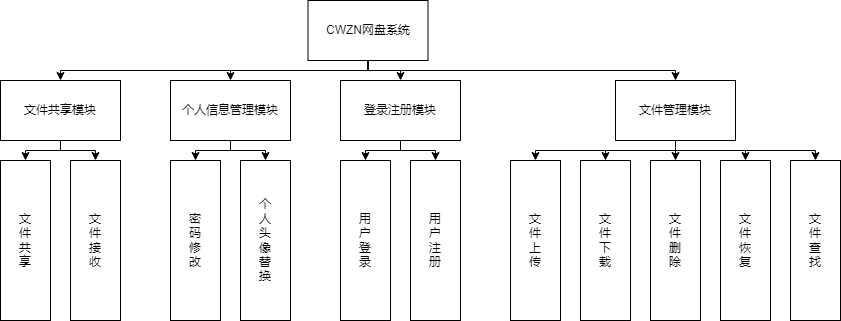

The diagram above was exported from draw.io. Its source (the exported page's mxGraphModel, read from the mxfile embedded in the PNG):
<mxGraphModel dx="1422" dy="754" grid="1" gridSize="10" guides="1" tooltips="1" connect="1" arrows="1" fold="1" page="1" pageScale="1" pageWidth="1169" pageHeight="827" math="0" shadow="0">
  <root>
    <mxCell id="0" />
    <mxCell id="1" parent="0" />
    <mxCell id="ufTxCYaLhmhzEJ3XayB1-6" value="" style="edgeStyle=orthogonalEdgeStyle;rounded=0;orthogonalLoop=1;jettySize=auto;html=1;" edge="1" parent="1" source="ufTxCYaLhmhzEJ3XayB1-1" target="ufTxCYaLhmhzEJ3XayB1-5">
      <mxGeometry relative="1" as="geometry">
        <Array as="points">
          <mxPoint x="387.5" y="75" />
          <mxPoint x="387.5" y="90" />
          <mxPoint x="420" y="90" />
          <mxPoint x="420" y="95" />
        </Array>
      </mxGeometry>
    </mxCell>
    <mxCell id="ufTxCYaLhmhzEJ3XayB1-10" value="" style="edgeStyle=orthogonalEdgeStyle;rounded=0;orthogonalLoop=1;jettySize=auto;html=1;" edge="1" parent="1" source="ufTxCYaLhmhzEJ3XayB1-1" target="ufTxCYaLhmhzEJ3XayB1-9">
      <mxGeometry relative="1" as="geometry">
        <Array as="points">
          <mxPoint x="387.5" y="75" />
          <mxPoint x="387.5" y="90" />
          <mxPoint x="420" y="90" />
          <mxPoint x="695" y="90" />
          <mxPoint x="695" y="95" />
        </Array>
      </mxGeometry>
    </mxCell>
    <mxCell id="ufTxCYaLhmhzEJ3XayB1-12" value="" style="edgeStyle=orthogonalEdgeStyle;rounded=0;orthogonalLoop=1;jettySize=auto;html=1;" edge="1" parent="1" source="ufTxCYaLhmhzEJ3XayB1-1" target="ufTxCYaLhmhzEJ3XayB1-11">
      <mxGeometry relative="1" as="geometry">
        <Array as="points">
          <mxPoint x="387.5" y="75" />
          <mxPoint x="387.5" y="90" />
          <mxPoint x="80" y="90" />
          <mxPoint x="80" y="95" />
        </Array>
      </mxGeometry>
    </mxCell>
    <mxCell id="ufTxCYaLhmhzEJ3XayB1-14" value="" style="edgeStyle=orthogonalEdgeStyle;rounded=0;orthogonalLoop=1;jettySize=auto;html=1;" edge="1" parent="1" source="ufTxCYaLhmhzEJ3XayB1-1" target="ufTxCYaLhmhzEJ3XayB1-13">
      <mxGeometry relative="1" as="geometry">
        <Array as="points">
          <mxPoint x="387.5" y="75" />
          <mxPoint x="387.5" y="90" />
          <mxPoint x="250" y="90" />
          <mxPoint x="250" y="95" />
        </Array>
      </mxGeometry>
    </mxCell>
    <mxCell id="ufTxCYaLhmhzEJ3XayB1-1" value="CWZN网盘系统" style="rounded=0;whiteSpace=wrap;html=1;" vertex="1" parent="1">
      <mxGeometry x="327.5" y="20" width="120" height="60" as="geometry" />
    </mxCell>
    <mxCell id="ufTxCYaLhmhzEJ3XayB1-16" value="" style="edgeStyle=orthogonalEdgeStyle;rounded=0;orthogonalLoop=1;jettySize=auto;html=1;" edge="1" parent="1" source="ufTxCYaLhmhzEJ3XayB1-5" target="ufTxCYaLhmhzEJ3XayB1-15">
      <mxGeometry relative="1" as="geometry">
        <Array as="points">
          <mxPoint x="420" y="155" />
          <mxPoint x="420" y="170" />
          <mxPoint x="385" y="170" />
          <mxPoint x="385" y="175" />
        </Array>
      </mxGeometry>
    </mxCell>
    <mxCell id="ufTxCYaLhmhzEJ3XayB1-19" style="edgeStyle=orthogonalEdgeStyle;rounded=0;orthogonalLoop=1;jettySize=auto;html=1;entryDx=0;entryDy=0;" edge="1" parent="1" source="ufTxCYaLhmhzEJ3XayB1-5" target="ufTxCYaLhmhzEJ3XayB1-17">
      <mxGeometry relative="1" as="geometry">
        <Array as="points">
          <mxPoint x="420" y="155" />
          <mxPoint x="420" y="170" />
          <mxPoint x="455" y="170" />
          <mxPoint x="455" y="175" />
        </Array>
      </mxGeometry>
    </mxCell>
    <mxCell id="ufTxCYaLhmhzEJ3XayB1-5" value="登录注册模块" style="whiteSpace=wrap;html=1;rounded=0;" vertex="1" parent="1">
      <mxGeometry x="360" y="100" width="120" height="60" as="geometry" />
    </mxCell>
    <mxCell id="ufTxCYaLhmhzEJ3XayB1-29" style="edgeStyle=orthogonalEdgeStyle;rounded=0;orthogonalLoop=1;jettySize=auto;html=1;" edge="1" parent="1" source="ufTxCYaLhmhzEJ3XayB1-9" target="ufTxCYaLhmhzEJ3XayB1-22">
      <mxGeometry relative="1" as="geometry">
        <Array as="points">
          <mxPoint x="695" y="155" />
          <mxPoint x="695" y="170" />
          <mxPoint x="555" y="170" />
          <mxPoint x="555" y="175" />
        </Array>
      </mxGeometry>
    </mxCell>
    <mxCell id="ufTxCYaLhmhzEJ3XayB1-30" style="edgeStyle=orthogonalEdgeStyle;rounded=0;orthogonalLoop=1;jettySize=auto;html=1;" edge="1" parent="1" source="ufTxCYaLhmhzEJ3XayB1-9" target="ufTxCYaLhmhzEJ3XayB1-23">
      <mxGeometry relative="1" as="geometry">
        <Array as="points">
          <mxPoint x="695" y="155" />
          <mxPoint x="695" y="170" />
          <mxPoint x="625" y="170" />
          <mxPoint x="625" y="175" />
        </Array>
      </mxGeometry>
    </mxCell>
    <mxCell id="ufTxCYaLhmhzEJ3XayB1-31" style="edgeStyle=orthogonalEdgeStyle;rounded=0;orthogonalLoop=1;jettySize=auto;html=1;" edge="1" parent="1" source="ufTxCYaLhmhzEJ3XayB1-9" target="ufTxCYaLhmhzEJ3XayB1-24">
      <mxGeometry relative="1" as="geometry">
        <Array as="points">
          <mxPoint x="695" y="155" />
          <mxPoint x="695" y="170" />
          <mxPoint x="695" y="175" />
        </Array>
      </mxGeometry>
    </mxCell>
    <mxCell id="ufTxCYaLhmhzEJ3XayB1-32" style="edgeStyle=orthogonalEdgeStyle;rounded=0;orthogonalLoop=1;jettySize=auto;html=1;" edge="1" parent="1" source="ufTxCYaLhmhzEJ3XayB1-9" target="ufTxCYaLhmhzEJ3XayB1-26">
      <mxGeometry relative="1" as="geometry">
        <Array as="points">
          <mxPoint x="695" y="155" />
          <mxPoint x="695" y="170" />
          <mxPoint x="765" y="170" />
          <mxPoint x="835" y="170" />
          <mxPoint x="835" y="175" />
        </Array>
      </mxGeometry>
    </mxCell>
    <mxCell id="ufTxCYaLhmhzEJ3XayB1-33" style="edgeStyle=orthogonalEdgeStyle;rounded=0;orthogonalLoop=1;jettySize=auto;html=1;" edge="1" parent="1" source="ufTxCYaLhmhzEJ3XayB1-9" target="ufTxCYaLhmhzEJ3XayB1-25">
      <mxGeometry relative="1" as="geometry">
        <Array as="points">
          <mxPoint x="695" y="155" />
          <mxPoint x="695" y="170" />
          <mxPoint x="765" y="170" />
          <mxPoint x="765" y="175" />
        </Array>
      </mxGeometry>
    </mxCell>
    <mxCell id="ufTxCYaLhmhzEJ3XayB1-9" value="文件管理模块" style="whiteSpace=wrap;html=1;rounded=0;" vertex="1" parent="1">
      <mxGeometry x="635" y="100" width="120" height="60" as="geometry" />
    </mxCell>
    <mxCell id="ufTxCYaLhmhzEJ3XayB1-36" style="edgeStyle=orthogonalEdgeStyle;rounded=0;orthogonalLoop=1;jettySize=auto;html=1;" edge="1" parent="1" source="ufTxCYaLhmhzEJ3XayB1-11" target="ufTxCYaLhmhzEJ3XayB1-34">
      <mxGeometry relative="1" as="geometry">
        <Array as="points">
          <mxPoint x="80" y="155" />
          <mxPoint x="80" y="170" />
          <mxPoint x="45" y="170" />
          <mxPoint x="45" y="175" />
        </Array>
      </mxGeometry>
    </mxCell>
    <mxCell id="ufTxCYaLhmhzEJ3XayB1-37" style="edgeStyle=orthogonalEdgeStyle;rounded=0;orthogonalLoop=1;jettySize=auto;html=1;" edge="1" parent="1" source="ufTxCYaLhmhzEJ3XayB1-11" target="ufTxCYaLhmhzEJ3XayB1-35">
      <mxGeometry relative="1" as="geometry">
        <Array as="points">
          <mxPoint x="80" y="155" />
          <mxPoint x="80" y="170" />
          <mxPoint x="115" y="170" />
          <mxPoint x="115" y="175" />
        </Array>
      </mxGeometry>
    </mxCell>
    <mxCell id="ufTxCYaLhmhzEJ3XayB1-11" value="文件共享模块" style="whiteSpace=wrap;html=1;rounded=0;" vertex="1" parent="1">
      <mxGeometry x="20" y="100" width="120" height="60" as="geometry" />
    </mxCell>
    <mxCell id="ufTxCYaLhmhzEJ3XayB1-40" style="edgeStyle=orthogonalEdgeStyle;rounded=0;orthogonalLoop=1;jettySize=auto;html=1;" edge="1" parent="1" source="ufTxCYaLhmhzEJ3XayB1-13" target="ufTxCYaLhmhzEJ3XayB1-38">
      <mxGeometry relative="1" as="geometry">
        <Array as="points">
          <mxPoint x="250" y="155" />
          <mxPoint x="250" y="170" />
          <mxPoint x="215" y="170" />
          <mxPoint x="215" y="175" />
        </Array>
      </mxGeometry>
    </mxCell>
    <mxCell id="ufTxCYaLhmhzEJ3XayB1-41" style="edgeStyle=orthogonalEdgeStyle;rounded=0;orthogonalLoop=1;jettySize=auto;html=1;" edge="1" parent="1" source="ufTxCYaLhmhzEJ3XayB1-13" target="ufTxCYaLhmhzEJ3XayB1-39">
      <mxGeometry relative="1" as="geometry">
        <Array as="points">
          <mxPoint x="250" y="155" />
          <mxPoint x="250" y="170" />
          <mxPoint x="285" y="170" />
          <mxPoint x="285" y="175" />
        </Array>
      </mxGeometry>
    </mxCell>
    <mxCell id="ufTxCYaLhmhzEJ3XayB1-13" value="个人信息管理模块" style="whiteSpace=wrap;html=1;rounded=0;" vertex="1" parent="1">
      <mxGeometry x="190" y="100" width="120" height="60" as="geometry" />
    </mxCell>
    <mxCell id="ufTxCYaLhmhzEJ3XayB1-15" value="用&lt;br&gt;户&lt;br&gt;登&lt;br&gt;录" style="whiteSpace=wrap;html=1;rounded=0;" vertex="1" parent="1">
      <mxGeometry x="360" y="180" width="50" height="160" as="geometry" />
    </mxCell>
    <mxCell id="ufTxCYaLhmhzEJ3XayB1-17" value="用&lt;br&gt;户&lt;br&gt;注&lt;br&gt;册" style="whiteSpace=wrap;html=1;rounded=0;" vertex="1" parent="1">
      <mxGeometry x="430" y="180" width="50" height="160" as="geometry" />
    </mxCell>
    <mxCell id="ufTxCYaLhmhzEJ3XayB1-22" value="文&lt;br&gt;件&lt;br&gt;上&lt;br&gt;&lt;span style=&quot;color: rgba(0, 0, 0, 0); font-family: monospace; font-size: 0px; text-align: start;&quot;&gt;%3CmxGraphModel%3E%3Croot%3E%3CmxCell%20id%3D%220%22%2F%3E%3CmxCell%20id%3D%221%22%20parent%3D%220%22%2F%3E%3CmxCell%20id%3D%222%22%20value%3D%22%E7%94%A8%26lt%3Bbr%26gt%3B%E6%88%B7%26lt%3Bbr%26gt%3B%E7%99%BB%26lt%3Bbr%26gt%3B%E5%BD%95%22%20style%3D%22whiteSpace%3Dwrap%3Bhtml%3D1%3Brounded%3D0%3B%22%20vertex%3D%221%22%20parent%3D%221%22%3E%3CmxGeometry%20x%3D%22-10%22%20y%3D%22330%22%20width%3D%2250%22%20height%3D%22160%22%20as%3D%22geometry%22%2F%3E%3C%2FmxCell%3E%3C%2Froot%3E%3C%2FmxGraphModel%3E&lt;/span&gt;传" style="whiteSpace=wrap;html=1;rounded=0;" vertex="1" parent="1">
      <mxGeometry x="530" y="180" width="50" height="160" as="geometry" />
    </mxCell>
    <mxCell id="ufTxCYaLhmhzEJ3XayB1-23" value="文&lt;br&gt;件&lt;br&gt;下&lt;br&gt;载" style="whiteSpace=wrap;html=1;rounded=0;" vertex="1" parent="1">
      <mxGeometry x="600" y="180" width="50" height="160" as="geometry" />
    </mxCell>
    <mxCell id="ufTxCYaLhmhzEJ3XayB1-24" value="文&lt;br&gt;件&lt;br&gt;删&lt;br&gt;除" style="whiteSpace=wrap;html=1;rounded=0;" vertex="1" parent="1">
      <mxGeometry x="670" y="180" width="50" height="160" as="geometry" />
    </mxCell>
    <mxCell id="ufTxCYaLhmhzEJ3XayB1-25" value="文&lt;br&gt;件&lt;br&gt;恢&lt;br&gt;复" style="whiteSpace=wrap;html=1;rounded=0;" vertex="1" parent="1">
      <mxGeometry x="740" y="180" width="50" height="160" as="geometry" />
    </mxCell>
    <mxCell id="ufTxCYaLhmhzEJ3XayB1-26" value="文&lt;br&gt;件&lt;br&gt;查&lt;br&gt;找" style="whiteSpace=wrap;html=1;rounded=0;" vertex="1" parent="1">
      <mxGeometry x="810" y="180" width="50" height="160" as="geometry" />
    </mxCell>
    <mxCell id="ufTxCYaLhmhzEJ3XayB1-34" value="文&lt;br&gt;件&lt;br&gt;共&lt;br&gt;享" style="whiteSpace=wrap;html=1;rounded=0;" vertex="1" parent="1">
      <mxGeometry x="20" y="180" width="50" height="160" as="geometry" />
    </mxCell>
    <mxCell id="ufTxCYaLhmhzEJ3XayB1-35" value="文&lt;br&gt;件&lt;br&gt;接&lt;br&gt;收" style="whiteSpace=wrap;html=1;rounded=0;" vertex="1" parent="1">
      <mxGeometry x="90" y="180" width="50" height="160" as="geometry" />
    </mxCell>
    <mxCell id="ufTxCYaLhmhzEJ3XayB1-38" value="密&lt;br&gt;码&lt;br&gt;修&lt;br&gt;改&lt;span style=&quot;color: rgba(0, 0, 0, 0); font-family: monospace; font-size: 0px; text-align: start;&quot;&gt;%3CmxGraphModel%3E%3Croot%3E%3CmxCell%20id%3D%220%22%2F%3E%3CmxCell%20id%3D%221%22%20parent%3D%220%22%2F%3E%3CmxCell%20id%3D%222%22%20value%3D%22%E7%94%A8%26lt%3Bbr%26gt%3B%E6%88%B7%26lt%3Bbr%26gt%3B%E7%99%BB%26lt%3Bbr%26gt%3B%E5%BD%95%22%20style%3D%22whiteSpace%3Dwrap%3Bhtml%3D1%3Brounded%3D0%3B%22%20vertex%3D%221%22%20parent%3D%221%22%3E%3CmxGeometry%20x%3D%22-10%22%20y%3D%22330%22%20width%3D%2250%22%20height%3D%22160%22%20as%3D%22geometry%22%2F%3E%3C%2FmxCell%3E%3C%2Froot%3E%3C%2FmxGraphModel%3E&lt;/span&gt;" style="whiteSpace=wrap;html=1;rounded=0;" vertex="1" parent="1">
      <mxGeometry x="190" y="180" width="50" height="160" as="geometry" />
    </mxCell>
    <mxCell id="ufTxCYaLhmhzEJ3XayB1-39" value="个&lt;br&gt;人&lt;br&gt;头&lt;br&gt;像&lt;br&gt;替&lt;br&gt;换" style="whiteSpace=wrap;html=1;rounded=0;" vertex="1" parent="1">
      <mxGeometry x="260" y="180" width="50" height="160" as="geometry" />
    </mxCell>
  </root>
</mxGraphModel>